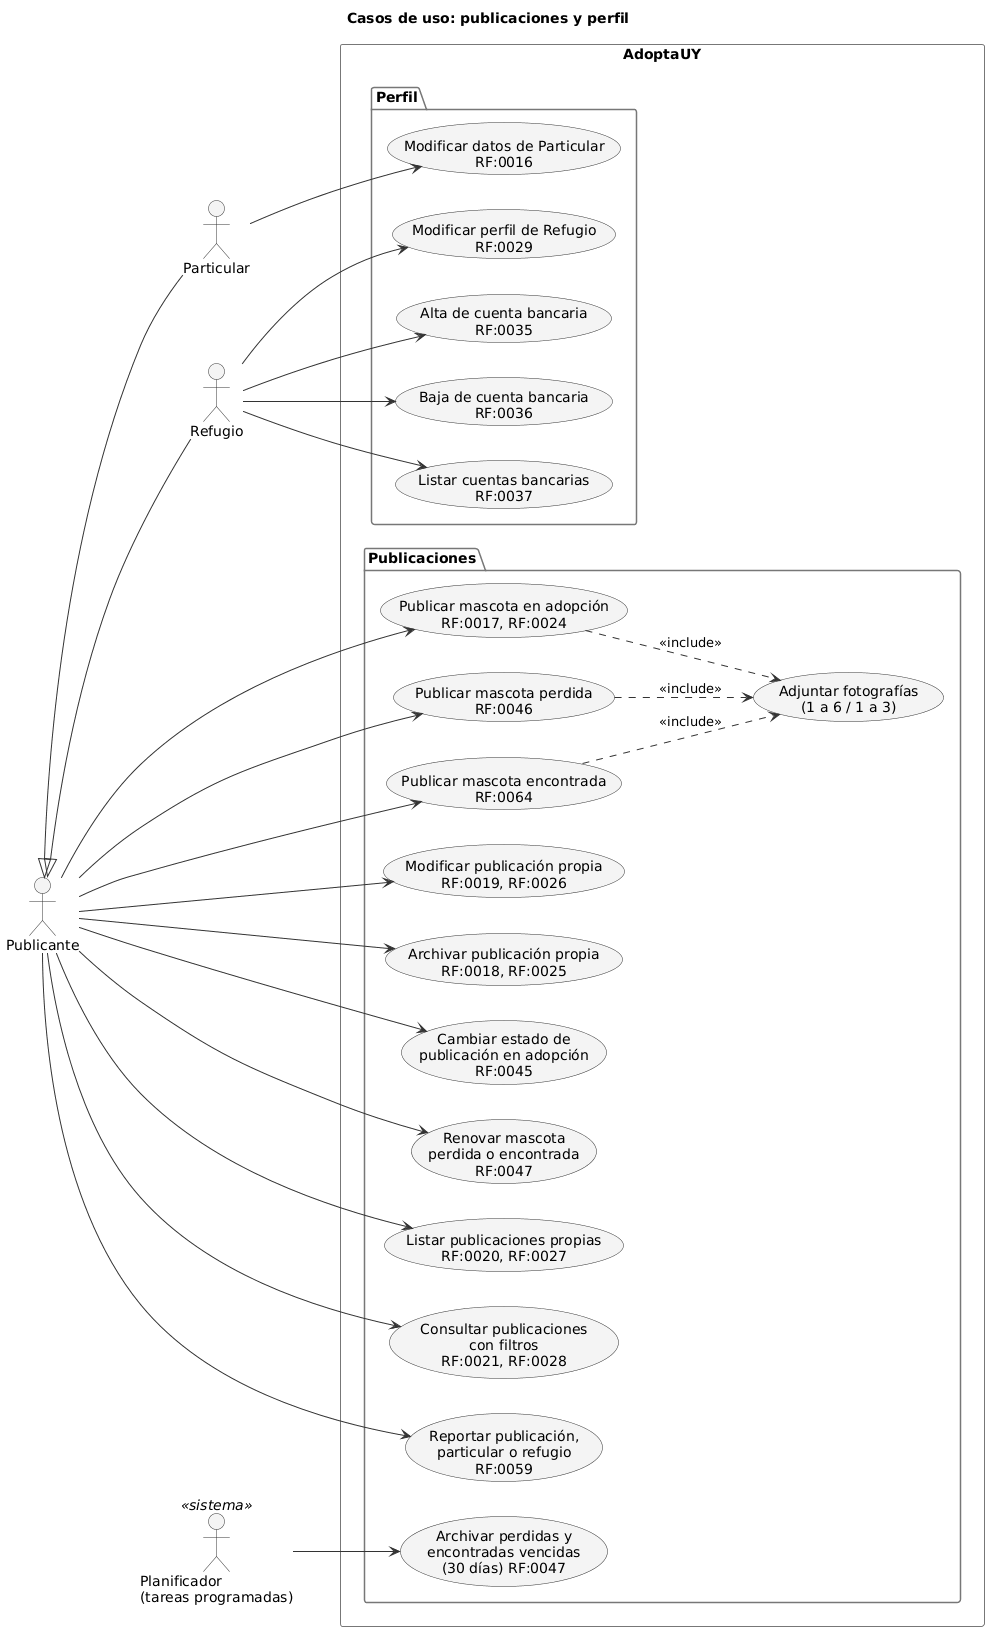

The diagram above was rendered by PlantUML. Its source (embedded in the PNG):
@startuml cu-publicaciones
!include _estilo.iuml
left to right direction
title Casos de uso: publicaciones y perfil
actor "Publicante" as P
actor "Particular" as PA
actor "Refugio" as RE
actor "Planificador\n(tareas programadas)" as S <<sistema>>
PA -up-|> P
RE -up-|> P
rectangle AdoptaUY {
  package "Publicaciones" {
    usecase "Publicar mascota en adopción\nRF:0017, RF:0024" as UC17
    usecase "Publicar mascota perdida\nRF:0046" as UC46
    usecase "Publicar mascota encontrada\nRF:0064" as UC64
    usecase "Adjuntar fotografías\n(1 a 6 / 1 a 3)" as UCF
    usecase "Modificar publicación propia\nRF:0019, RF:0026" as UC19
    usecase "Archivar publicación propia\nRF:0018, RF:0025" as UC18
    usecase "Cambiar estado de\npublicación en adopción\nRF:0045" as UC45
    usecase "Renovar mascota\nperdida o encontrada\nRF:0047" as UC47
    usecase "Archivar perdidas y\nencontradas vencidas\n(30 días) RF:0047" as UC47S
    usecase "Listar publicaciones propias\nRF:0020, RF:0027" as UC20
    usecase "Consultar publicaciones\ncon filtros\nRF:0021, RF:0028" as UC21
    usecase "Reportar publicación,\nparticular o refugio\nRF:0059" as UC59
  }
  package "Perfil" {
    usecase "Modificar datos de Particular\nRF:0016" as UC16
    usecase "Modificar perfil de Refugio\nRF:0029" as UC29
    usecase "Alta de cuenta bancaria\nRF:0035" as UC35
    usecase "Baja de cuenta bancaria\nRF:0036" as UC36
    usecase "Listar cuentas bancarias\nRF:0037" as UC37
  }
}
P --> UC17
P --> UC46
P --> UC64
P --> UC19
P --> UC18
P --> UC45
P --> UC47
P --> UC20
P --> UC21
P --> UC59
UC17 ..> UCF : <<include>>
UC46 ..> UCF : <<include>>
UC64 ..> UCF : <<include>>
PA --> UC16
RE --> UC29
RE --> UC35
RE --> UC36
RE --> UC37
S --> UC47S
@enduml